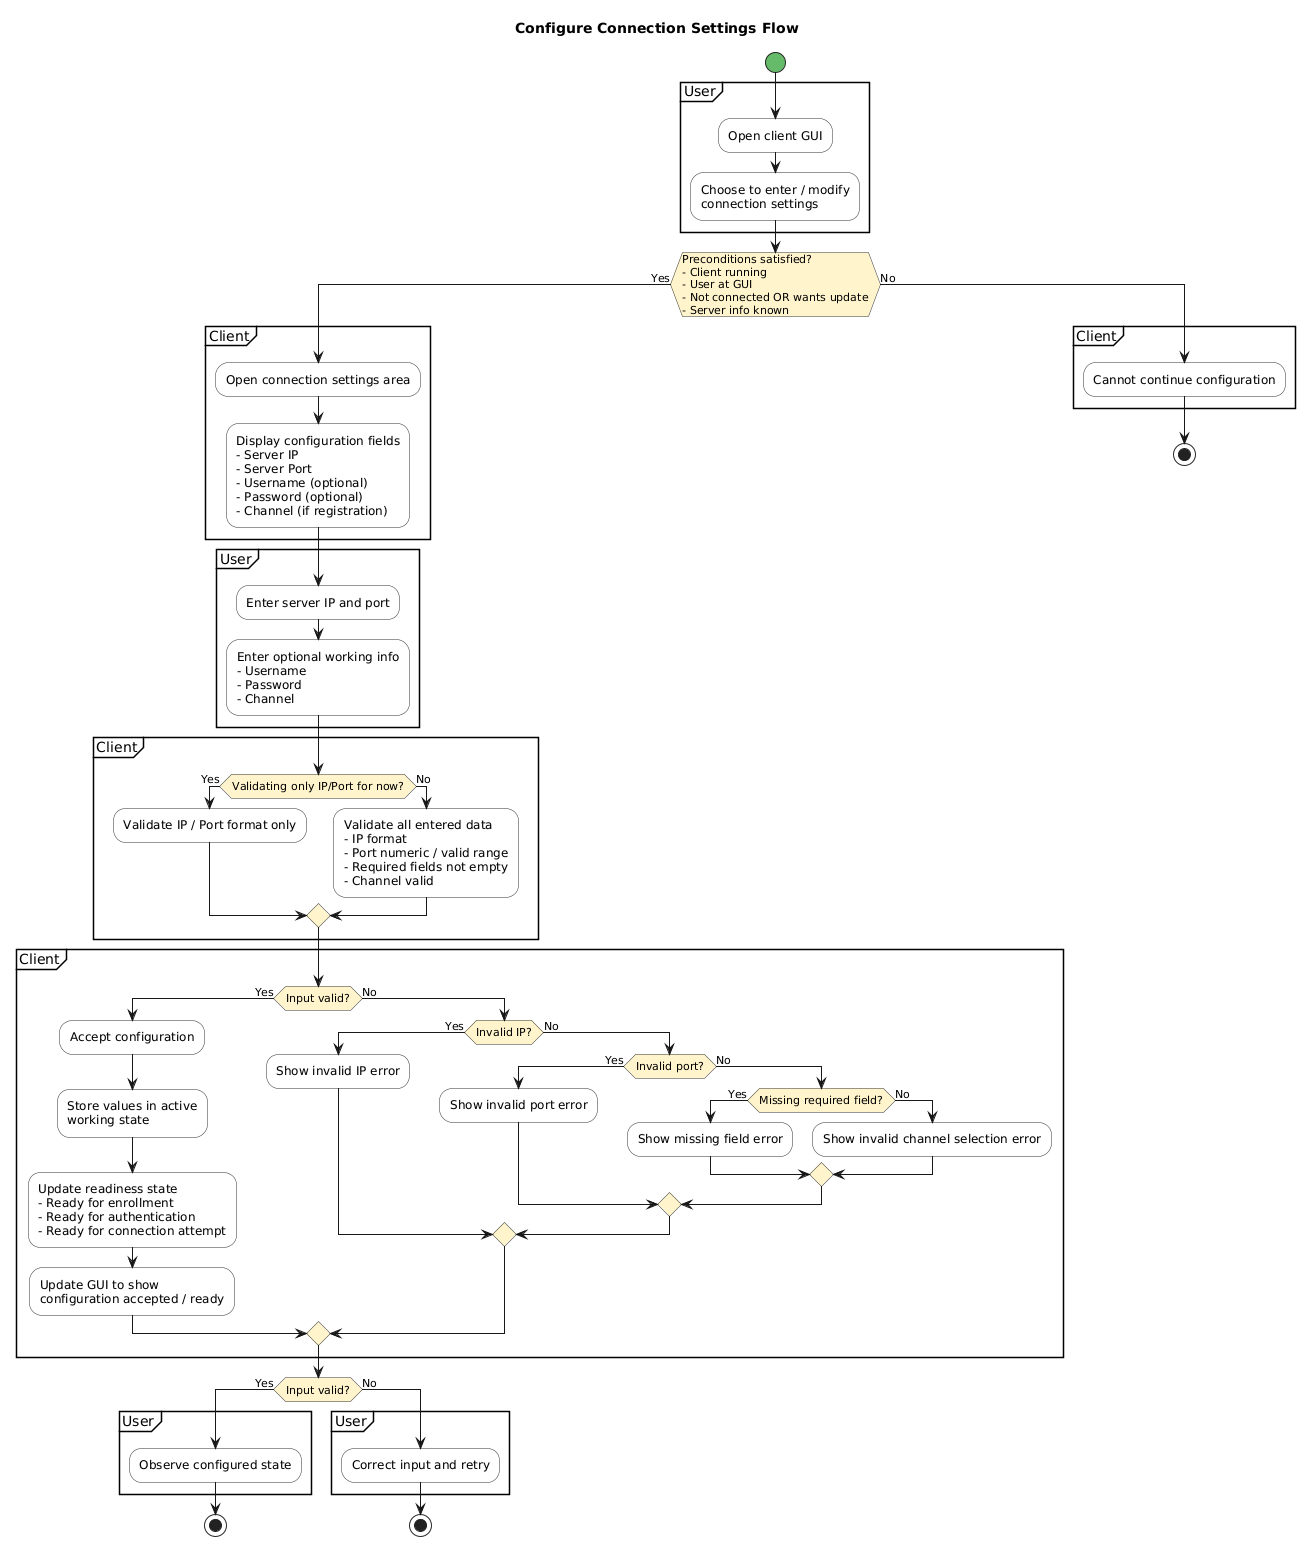

The diagram above was rendered by PlantUML. Its source (embedded in the PNG):
@startuml
title Configure Connection Settings Flow

skinparam shadowing false
skinparam activity {
  BackgroundColor #F9F9F9
  BorderColor #333333
  DiamondBackgroundColor #FFF4CC
  DiamondBorderColor #333333
  StartColor #66BB6A
  EndColor #EF5350
}

start

partition "User" {
  :Open client GUI;
  :Choose to enter / modify\nconnection settings;
}

if (Preconditions satisfied?\n- Client running\n- User at GUI\n- Not connected OR wants update\n- Server info known) then (Yes)
  partition "Client" {
    :Open connection settings area;
    :Display configuration fields\n- Server IP\n- Server Port\n- Username (optional)\n- Password (optional)\n- Channel (if registration);
  }

  partition "User" {
    :Enter server IP and port;
    :Enter optional working info\n- Username\n- Password\n- Channel;
  }

  partition "Client" {
    if (Validating only IP/Port for now?) then (Yes)
      :Validate IP / Port format only;
    else (No)
      :Validate all entered data\n- IP format\n- Port numeric / valid range\n- Required fields not empty\n- Channel valid;
    endif
  }

  partition "Client" {
    if (Input valid?) then (Yes)
      :Accept configuration;
      :Store values in active\nworking state;
      :Update readiness state\n- Ready for enrollment\n- Ready for authentication\n- Ready for connection attempt;
      :Update GUI to show\nconfiguration accepted / ready;
    else (No)
      if (Invalid IP?) then (Yes)
        :Show invalid IP error;
      else (No)
        if (Invalid port?) then (Yes)
          :Show invalid port error;
        else (No)
          if (Missing required field?) then (Yes)
            :Show missing field error;
          else (No)
            :Show invalid channel selection error;
          endif
        endif
      endif
    endif
  }

  if (Input valid?) then (Yes)
    partition "User" {
      :Observe configured state;
    }
    stop
  else (No)
    partition "User" {
      :Correct input and retry;
    }
    stop
  endif

else (No)
  partition "Client" {
    :Cannot continue configuration;
  }
  stop
endif
@enduml